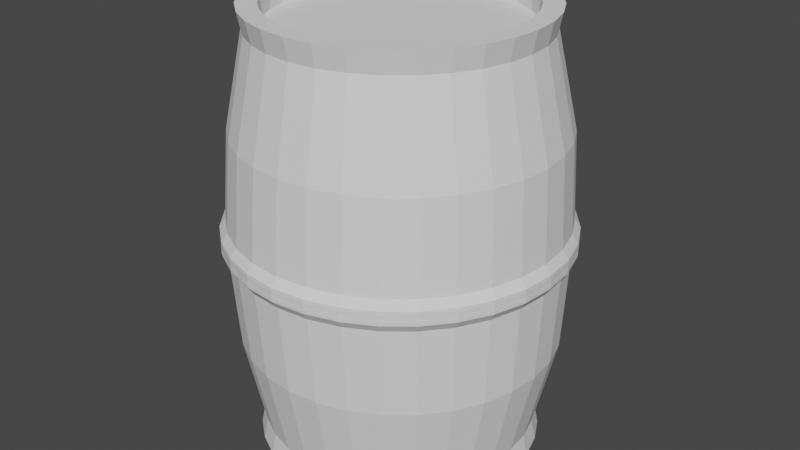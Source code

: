 # Source: barrel.blend  (saved by Blender 3.6.11; exported with 4.5.12 LTS)
import bpy
from mathutils import Matrix  # noqa: F401  (used for matrix-valued properties, if any)

bpy.ops.wm.read_factory_settings(use_empty=True)
scene = bpy.context.scene
scene.name = 'Scene'

# ---- collections
col_collection = bpy.data.collections.new('Collection'); scene.collection.children.link(col_collection)

# ---- world
world_world = bpy.data.worlds.new('World'); scene.world = world_world
world_world.use_nodes = True; world_world.node_tree.nodes.clear()
_N = world_world.node_tree.nodes; _L = world_world.node_tree.links
n0 = _N.new('ShaderNodeOutputWorld'); n0.name = 'World Output'; n0.location = (300, 300)
n1 = _N.new('ShaderNodeBackground'); n1.name = 'Background'; n1.location = (10, 300)
n1.inputs[0].default_value = (0.05088, 0.05088, 0.05088, 1.0)
_L.new(n1.outputs[0], n0.inputs[0])
n0.is_active_output = True
world_world.color = (0.05088, 0.05088, 0.05088)
world_world.use_sun_shadow = False
world_world.sun_shadow_jitter_overblur = 0.0

# ---- meshes
me_cylinder = bpy.data.meshes.new('Cylinder')
me_cylinder.from_pydata([(-0.001023, 0.9914, -1.437), (0.1941, 0.9722, -1.437), (0.3817, 0.9153, -1.437), (0.5545, 0.8229, -1.437), (0.7061, 0.6985, -1.437), (0.8304, 0.547, -1.437), (0.9229, 0.3741, -1.437), (0.9798, 0.1865, -1.437), (0.999, -0.008585, -1.437), (0.9798, -0.2037, -1.437), (0.9229, -0.3913, -1.437), (0.8304, -0.5642, -1.437), (0.7061, -0.7157, -1.437), (0.5545, -0.8401, -1.437), (0.3817, -0.9325, -1.437), (0.1941, -0.9894, -1.437), (-0.001023, -1.009, -1.437), (-0.1961, -0.9894, -1.437), (-0.3837, -0.9325, -1.437), (-0.5566, -0.8401, -1.437), (-0.7081, -0.7157, -1.437), (-0.8325, -0.5642, -1.437), (-0.9249, -0.3913, -1.437), (-0.9818, -0.2037, -1.437), (-1.001, -0.008585, -1.437), (-0.9818, 0.1865, -1.437), (-0.9249, 0.3741, -1.437), (-0.8325, 0.547, -1.437), (-0.7081, 0.6985, -1.437), (-0.5566, 0.8229, -1.437), (-0.3837, 0.9153, -1.437), (-0.1961, 0.9722, -1.437), (-0.001023, 1.225, 0.03398), (0.2397, 1.201, 0.03398), (0.4711, 1.131, 0.03398), (0.6844, 1.017, 0.03398), (0.8714, 0.8638, 0.03398), (1.025, 0.6769, 0.03398), (1.139, 0.4636, 0.03398), (1.209, 0.2321, 0.03398), (1.233, -0.008585, 0.03398), (1.209, -0.2493, 0.03398), (1.139, -0.4807, 0.03398), (1.025, -0.694, 0.03398), (0.8714, -0.881, 0.03398), (0.6844, -1.034, 0.03398), (0.4711, -1.148, 0.03398), (0.2397, -1.219, 0.03398), (-0.001023, -1.242, 0.03398), (-0.2417, -1.219, 0.03398), (-0.4732, -1.148, 0.03398), (-0.6865, -1.034, 0.03398), (-0.8734, -0.881, 0.03398), (-1.027, -0.694, 0.03398), (-1.141, -0.4807, 0.03398), (-1.211, -0.2493, 0.03398), (-1.235, -0.008585, 0.03398), (-1.211, 0.2321, 0.03398), (-1.141, 0.4636, 0.03398), (-1.027, 0.6769, 0.03398), (-0.8734, 0.8638, 0.03398), (-0.6865, 1.017, 0.03398), (-0.4732, 1.131, 0.03398), (-0.2417, 1.201, 0.03398), (0.2352, 1.111, -0.758), (0.45, 1.046, -0.758), (0.6479, 0.9405, -0.758), (0.8213, 0.7981, -0.758), (0.9637, 0.6247, -0.758), (1.069, 0.4268, -0.758), (1.135, 0.2121, -0.758), (1.157, -0.01125, -0.758), (1.135, -0.2346, -0.758), (1.069, -0.4493, -0.758), (0.9637, -0.6472, -0.758), (0.8213, -0.8206, -0.758), (0.6479, -0.963, -0.758), (0.45, -1.069, -0.758), (0.2352, -1.134, -0.758), (0.01194, -1.156, -0.758), (-0.2114, -1.134, -0.758), (-0.4261, -1.069, -0.758), (-0.624, -0.963, -0.758), (-0.7974, -0.8206, -0.758), (-0.9398, -0.6472, -0.758), (-1.046, -0.4493, -0.758), (-1.111, -0.2346, -0.758), (-1.133, -0.01125, -0.758), (-1.111, 0.2121, -0.758), (-1.046, 0.4268, -0.758), (-0.9398, 0.6247, -0.758), (-0.7974, 0.7981, -0.758), (-0.624, 0.9405, -0.758), (-0.4261, 1.046, -0.758), (-0.2114, 1.111, -0.758), (0.01194, 1.133, -0.758), (-0.1745, 0.8638, -1.592), (-0.3414, 0.8132, -1.592), (-0.4952, 0.731, -1.592), (-0.63, 0.6204, -1.592), (-0.7406, 0.4856, -1.592), (-0.8228, 0.3318, -1.592), (-0.8734, 0.1649, -1.592), (-0.8905, -0.008585, -1.592), (-0.8734, -0.1821, -1.592), (-0.8228, -0.349, -1.592), (-0.7406, -0.5027, -1.592), (-0.63, -0.6375, -1.592), (-0.4952, -0.7481, -1.592), (-0.3414, -0.8303, -1.592), (-0.1745, -0.8809, -1.592), (-0.001023, -0.898, -1.592), (0.1725, -0.8809, -1.592), (0.3394, -0.8303, -1.592), (0.4931, -0.7481, -1.592), (0.6279, -0.6375, -1.592), (0.7385, -0.5027, -1.592), (0.8207, -0.349, -1.592), (0.8713, -0.1821, -1.592), (0.8884, -0.008585, -1.592), (0.8713, 0.1649, -1.592), (0.8207, 0.3318, -1.592), (0.7385, 0.4856, -1.592), (0.6279, 0.6204, -1.592), (0.4931, 0.731, -1.592), (0.3394, 0.8132, -1.592), (0.1725, 0.8638, -1.592), (-0.001023, 0.8809, -1.592), (0.2392, 1.199, -0.05024), (0.4702, 1.129, -0.05024), (0.6831, 1.015, -0.05024), (0.8696, 0.8621, -0.05024), (1.023, 0.6755, -0.05024), (1.137, 0.4626, -0.05024), (1.207, 0.2316, -0.05024), (1.23, -0.008585, -0.05024), (1.207, -0.2488, -0.05024), (1.137, -0.4798, -0.05024), (1.023, -0.6927, -0.05024), (0.8696, -0.8793, -0.05024), (0.6831, -1.032, -0.05024), (0.4702, -1.146, -0.05024), (0.2392, -1.216, -0.05024), (-0.001023, -1.24, -0.05024), (-0.2412, -1.216, -0.05024), (-0.4722, -1.146, -0.05024), (-0.6851, -1.032, -0.05024), (-0.8717, -0.8793, -0.05024), (-1.025, -0.6927, -0.05024), (-1.139, -0.4798, -0.05024), (-1.209, -0.2488, -0.05024), (-1.232, -0.008585, -0.05024), (-1.209, 0.2316, -0.05024), (-1.139, 0.4626, -0.05024), (-1.025, 0.6755, -0.05024), (-0.8717, 0.8621, -0.05024), (-0.6851, 1.015, -0.05024), (-0.4722, 1.129, -0.05024), (-0.2412, 1.199, -0.05024), (-0.001023, 1.223, -0.05024), (-0.2328, 1.157, -0.1129), (-0.4557, 1.089, -0.1129), (-0.6612, 0.9794, -0.1129), (-0.8412, 0.8316, -0.1129), (-0.989, 0.6516, -0.1129), (-1.099, 0.4461, -0.1129), (-1.166, 0.2232, -0.1129), (-1.189, -0.008585, -0.1129), (-1.166, -0.2404, -0.1129), (-1.099, -0.4633, -0.1129), (-0.989, -0.6687, -0.1129), (-0.8412, -0.8488, -0.1129), (-0.6612, -0.9966, -0.1129), (-0.4557, -1.106, -0.1129), (-0.2328, -1.174, -0.1129), (-0.001023, -1.197, -0.1129), (0.2308, -1.174, -0.1129), (0.4537, -1.106, -0.1129), (0.6591, -0.9966, -0.1129), (0.8392, -0.8488, -0.1129), (0.987, -0.6687, -0.1129), (1.097, -0.4633, -0.1129), (1.164, -0.2404, -0.1129), (1.187, -0.008585, -0.1129), (1.164, 0.2232, -0.1129), (1.097, 0.4461, -0.1129), (0.987, 0.6516, -0.1129), (0.8392, 0.8316, -0.1129), (0.6591, 0.9794, -0.1129), (0.4537, 1.089, -0.1129), (0.2308, 1.157, -0.1129), (-0.001023, 1.18, -0.1129), (-0.5739, 0.8488, -1.592), (-0.3956, 0.9441, -1.592), (-0.2022, 1.003, -1.592), (-0.001023, 1.023, -1.592), (-1.012, 0.1926, -1.592), (-0.9537, 0.386, -1.592), (-0.8584, 0.5643, -1.592), (-0.7302, 0.7206, -1.592), (-0.8584, -0.5815, -1.592), (-0.9537, -0.4032, -1.592), (-1.012, -0.2098, -1.592), (-1.032, -0.008585, -1.592), (-0.2022, -1.02, -1.592), (-0.3956, -0.9613, -1.592), (-0.5739, -0.866, -1.592), (-0.7302, -0.7377, -1.592), (0.5719, -0.866, -1.592), (0.3936, -0.9613, -1.592), (0.2002, -1.02, -1.592), (-0.001023, -1.04, -1.592), (1.01, -0.2098, -1.592), (0.9517, -0.4032, -1.592), (0.8564, -0.5815, -1.592), (0.7281, -0.7377, -1.592), (0.8564, 0.5643, -1.592), (0.9517, 0.386, -1.592), (1.01, 0.1926, -1.592), (1.03, -0.008585, -1.592), (0.2002, 1.003, -1.592), (0.3936, 0.9441, -1.592), (0.5719, 0.8488, -1.592), (0.7281, 0.7206, -1.592), (-0.4905, 0.7281, -1.446), (-0.3367, 0.8103, -1.446), (-0.1699, 0.8609, -1.446), (0.003665, 0.878, -1.446), (-0.8687, 0.1621, -1.446), (-0.8181, 0.3289, -1.446), (-0.7359, 0.4827, -1.446), (-0.6253, 0.6175, -1.446), (-0.7359, -0.5056, -1.446), (-0.8181, -0.3518, -1.446), (-0.8687, -0.185, -1.446), (-0.8858, -0.01147, -1.446), (-0.1699, -0.8838, -1.446), (-0.3367, -0.8332, -1.446), (-0.4905, -0.751, -1.446), (-0.6253, -0.6404, -1.446), (0.4978, -0.751, -1.446), (0.344, -0.8332, -1.446), (0.1772, -0.8838, -1.446), (0.003665, -0.9009, -1.446), (0.876, -0.185, -1.446), (0.8254, -0.3518, -1.446), (0.7432, -0.5056, -1.446), (0.6326, -0.6404, -1.446), (0.7432, 0.4827, -1.446), (0.8254, 0.3289, -1.446), (0.876, 0.1621, -1.446), (0.8931, -0.01147, -1.446), (0.1772, 0.8609, -1.446), (0.344, 0.8103, -1.446), (0.4978, 0.7281, -1.446), (0.6326, 0.6175, -1.446)], [], [(12, 13, 208, 215), (158, 63, 32, 159), (157, 62, 63, 158), (156, 61, 62, 157), (155, 60, 61, 156), (154, 59, 60, 155), (153, 58, 59, 154), (152, 57, 58, 153), (151, 56, 57, 152), (150, 55, 56, 151), (149, 54, 55, 150), (148, 53, 54, 149), (147, 52, 53, 148), (146, 51, 52, 147), (145, 50, 51, 146), (144, 49, 50, 145), (143, 48, 49, 144), (142, 47, 48, 143), (141, 46, 47, 142), (140, 45, 46, 141), (139, 44, 45, 140), (138, 43, 44, 139), (137, 42, 43, 138), (136, 41, 42, 137), (135, 40, 41, 136), (134, 39, 40, 135), (133, 38, 39, 134), (132, 37, 38, 133), (131, 36, 37, 132), (130, 35, 36, 131), (129, 34, 35, 130), (128, 33, 34, 129), (159, 32, 33, 128), (0, 95, 64, 1), (1, 64, 65, 2), (2, 65, 66, 3), (3, 66, 67, 4), (4, 67, 68, 5), (5, 68, 69, 6), (6, 69, 70, 7), (7, 70, 71, 8), (8, 71, 72, 9), (9, 72, 73, 10), (10, 73, 74, 11), (11, 74, 75, 12), (12, 75, 76, 13), (13, 76, 77, 14), (14, 77, 78, 15), (15, 78, 79, 16), (16, 79, 80, 17), (17, 80, 81, 18), (18, 81, 82, 19), (19, 82, 83, 20), (20, 83, 84, 21), (21, 84, 85, 22), (22, 85, 86, 23), (23, 86, 87, 24), (24, 87, 88, 25), (25, 88, 89, 26), (26, 89, 90, 27), (27, 90, 91, 28), (28, 91, 92, 29), (29, 92, 93, 30), (30, 93, 94, 31), (31, 94, 95, 0), (99, 98, 224, 231), (160, 158, 159, 191), (161, 157, 158, 160), (162, 156, 157, 161), (163, 155, 156, 162), (164, 154, 155, 163), (165, 153, 154, 164), (166, 152, 153, 165), (167, 151, 152, 166), (168, 150, 151, 167), (169, 149, 150, 168), (170, 148, 149, 169), (171, 147, 148, 170), (172, 146, 147, 171), (173, 145, 146, 172), (174, 144, 145, 173), (175, 143, 144, 174), (176, 142, 143, 175), (177, 141, 142, 176), (178, 140, 141, 177), (179, 139, 140, 178), (180, 138, 139, 179), (181, 137, 138, 180), (182, 136, 137, 181), (183, 135, 136, 182), (184, 134, 135, 183), (185, 133, 134, 184), (186, 132, 133, 185), (187, 131, 132, 186), (188, 130, 131, 187), (189, 129, 130, 188), (190, 128, 129, 189), (191, 159, 128, 190), (94, 160, 191, 95), (93, 161, 160, 94), (92, 162, 161, 93), (91, 163, 162, 92), (90, 164, 163, 91), (89, 165, 164, 90), (88, 166, 165, 89), (87, 167, 166, 88), (86, 168, 167, 87), (85, 169, 168, 86), (84, 170, 169, 85), (83, 171, 170, 84), (82, 172, 171, 83), (81, 173, 172, 82), (80, 174, 173, 81), (79, 175, 174, 80), (78, 176, 175, 79), (77, 177, 176, 78), (76, 178, 177, 77), (75, 179, 178, 76), (74, 180, 179, 75), (73, 181, 180, 74), (72, 182, 181, 73), (71, 183, 182, 72), (70, 184, 183, 71), (69, 185, 184, 70), (68, 186, 185, 69), (67, 187, 186, 68), (66, 188, 187, 67), (65, 189, 188, 66), (64, 190, 189, 65), (95, 191, 190, 64), (21, 22, 201, 200), (30, 31, 194, 193), (8, 9, 212, 219), (17, 18, 205, 204), (26, 27, 198, 197), (4, 5, 216, 223), (13, 14, 209, 208), (22, 23, 202, 201), (0, 1, 220, 195), (31, 0, 195, 194), (9, 10, 213, 212), (18, 19, 206, 205), (27, 28, 199, 198), (5, 6, 217, 216), (14, 15, 210, 209), (23, 24, 203, 202), (1, 2, 221, 220), (10, 11, 214, 213), (19, 20, 207, 206), (28, 29, 192, 199), (6, 7, 218, 217), (15, 16, 211, 210), (24, 25, 196, 203), (2, 3, 222, 221), (11, 12, 215, 214), (20, 21, 200, 207), (29, 30, 193, 192), (7, 8, 219, 218), (16, 17, 204, 211), (25, 26, 197, 196), (3, 4, 223, 222), (97, 98, 192, 193), (127, 96, 194, 195), (101, 102, 196, 197), (99, 100, 198, 199), (98, 99, 199, 192), (105, 106, 200, 201), (103, 104, 202, 203), (102, 103, 203, 196), (109, 110, 204, 205), (107, 108, 206, 207), (106, 107, 207, 200), (113, 114, 208, 209), (111, 112, 210, 211), (110, 111, 211, 204), (117, 118, 212, 213), (115, 116, 214, 215), (114, 115, 215, 208), (121, 122, 216, 217), (119, 120, 218, 219), (118, 119, 219, 212), (125, 126, 220, 221), (123, 124, 222, 223), (122, 123, 223, 216), (126, 127, 195, 220), (96, 97, 193, 194), (100, 101, 197, 198), (104, 105, 201, 202), (108, 109, 205, 206), (112, 113, 209, 210), (116, 117, 213, 214), (120, 121, 217, 218), (124, 125, 221, 222), (227, 252, 253, 254, 255, 248, 249, 250, 251, 244, 245, 246, 247, 240, 241, 242, 243, 236, 237, 238, 239, 232, 233, 234, 235, 228, 229, 230, 231, 224, 225, 226), (125, 124, 254, 253), (120, 119, 251, 250), (106, 105, 233, 232), (119, 118, 244, 251), (104, 103, 235, 234), (126, 125, 253, 252), (103, 102, 228, 235), (124, 123, 255, 254), (110, 109, 237, 236), (123, 122, 248, 255), (108, 107, 239, 238), (127, 126, 252, 227), (107, 106, 232, 239), (97, 96, 226, 225), (114, 113, 241, 240), (101, 100, 230, 229), (112, 111, 243, 242), (105, 104, 234, 233), (111, 110, 236, 243), (98, 97, 225, 224), (109, 108, 238, 237), (118, 117, 245, 244), (96, 127, 227, 226), (113, 112, 242, 241), (116, 115, 247, 246), (102, 101, 229, 228), (117, 116, 246, 245), (115, 114, 240, 247), (100, 99, 231, 230), (121, 120, 250, 249), (122, 121, 249, 248)])
_uv = me_cylinder.uv_layers.new(name='UVMap')
_uv.uv.foreach_set('vector', [0.625, 0.5, 0.5938, 0.5, 0.5938, 0.5, 0.625, 0.5, 0.03125, 0.7233, 0.03125, 0.7403, 0.0, 0.7403, 0.0, 0.7233, 0.0625, 0.7233, 0.0625, 0.7403, 0.03125, 0.7403, 0.03125, 0.7233, 0.09375, 0.7233, 0.09375, 0.7403, 0.0625, 0.7403, 0.0625, 0.7233, 0.125, 0.7233, 0.125, 0.7403, 0.09375, 0.7403, 0.09375, 0.7233, 0.1562, 0.7233, 0.1562, 0.7403, 0.125, 0.7403, 0.125, 0.7233, 0.1875, 0.7233, 0.1875, 0.7403, 0.1562, 0.7403, 0.1562, 0.7233, 0.2188, 0.7233, 0.2188, 0.7403, 0.1875, 0.7403, 0.1875, 0.7233, 0.25, 0.7233, 0.25, 0.7403, 0.2188, 0.7403, 0.2188, 0.7233, 0.2812, 0.7233, 0.2812, 0.7403, 0.25, 0.7403, 0.25, 0.7233, 0.3125, 0.7233, 0.3125, 0.7403, 0.2812, 0.7403, 0.2812, 0.7233, 0.3438, 0.7233, 0.3438, 0.7403, 0.3125, 0.7403, 0.3125, 0.7233, 0.375, 0.7233, 0.375, 0.7403, 0.3438, 0.7403, 0.3438, 0.7233, 0.4062, 0.7233, 0.4062, 0.7403, 0.375, 0.7403, 0.375, 0.7233, 0.4375, 0.7233, 0.4375, 0.7403, 0.4062, 0.7403, 0.4062, 0.7233, 0.4688, 0.7233, 0.4688, 0.7403, 0.4375, 0.7403, 0.4375, 0.7233, 0.5, 0.7233, 0.5, 0.7403, 0.4688, 0.7403, 0.4688, 0.7233, 0.5312, 0.7233, 0.5312, 0.7403, 0.5, 0.7403, 0.5, 0.7233, 0.5625, 0.7233, 0.5625, 0.7403, 0.5312, 0.7403, 0.5312, 0.7233, 0.5938, 0.7233, 0.5938, 0.7403, 0.5625, 0.7403, 0.5625, 0.7233, 0.625, 0.7233, 0.625, 0.7403, 0.5938, 0.7403, 0.5938, 0.7233, 0.6562, 0.7233, 0.6562, 0.7403, 0.625, 0.7403, 0.625, 0.7233, 0.6875, 0.7233, 0.6875, 0.7403, 0.6562, 0.7403, 0.6562, 0.7233, 0.7188, 0.7233, 0.7188, 0.7403, 0.6875, 0.7403, 0.6875, 0.7233, 0.75, 0.7233, 0.75, 0.7403, 0.7188, 0.7403, 0.7188, 0.7233, 0.7812, 0.7233, 0.7812, 0.7403, 0.75, 0.7403, 0.75, 0.7233, 0.8125, 0.7233, 0.8125, 0.7403, 0.7812, 0.7403, 0.7812, 0.7233, 0.8438, 0.7233, 0.8438, 0.7403, 0.8125, 0.7403, 0.8125, 0.7233, 0.875, 0.7233, 0.875, 0.7403, 0.8438, 0.7403, 0.8438, 0.7233, 0.9062, 0.7233, 0.9062, 0.7403, 0.875, 0.7403, 0.875, 0.7233, 0.9375, 0.7233, 0.9375, 0.7403, 0.9062, 0.7403, 0.9062, 0.7233, 0.9688, 0.7233, 0.9688, 0.7403, 0.9375, 0.7403, 0.9375, 0.7233, 1.0, 0.7233, 1.0, 0.7403, 0.9688, 0.7403, 0.9688, 0.7233, 1.0, 0.5, 1.0, 0.6202, 0.9688, 0.6202, 0.9688, 0.5, 0.9688, 0.5, 0.9688, 0.6202, 0.9375, 0.6202, 0.9375, 0.5, 0.9375, 0.5, 0.9375, 0.6202, 0.9062, 0.6202, 0.9062, 0.5, 0.9062, 0.5, 0.9062, 0.6202, 0.875, 0.6202, 0.875, 0.5, 0.875, 0.5, 0.875, 0.6202, 0.8437, 0.6202, 0.8438, 0.5, 0.8438, 0.5, 0.8437, 0.6202, 0.8125, 0.6202, 0.8125, 0.5, 0.8125, 0.5, 0.8125, 0.6202, 0.7812, 0.6202, 0.7812, 0.5, 0.7812, 0.5, 0.7812, 0.6202, 0.75, 0.6202, 0.75, 0.5, 0.75, 0.5, 0.75, 0.6202, 0.7188, 0.6202, 0.7188, 0.5, 0.7188, 0.5, 0.7188, 0.6202, 0.6875, 0.6202, 0.6875, 0.5, 0.6875, 0.5, 0.6875, 0.6202, 0.6562, 0.6202, 0.6562, 0.5, 0.6562, 0.5, 0.6562, 0.6202, 0.625, 0.6202, 0.625, 0.5, 0.625, 0.5, 0.625, 0.6202, 0.5937, 0.6202, 0.5938, 0.5, 0.5938, 0.5, 0.5937, 0.6202, 0.5625, 0.6202, 0.5625, 0.5, 0.5625, 0.5, 0.5625, 0.6202, 0.5312, 0.6202, 0.5312, 0.5, 0.5312, 0.5, 0.5312, 0.6202, 0.5, 0.6202, 0.5, 0.5, 0.5, 0.5, 0.5, 0.6202, 0.4688, 0.6202, 0.4688, 0.5, 0.4688, 0.5, 0.4688, 0.6202, 0.4375, 0.6202, 0.4375, 0.5, 0.4375, 0.5, 0.4375, 0.6202, 0.4062, 0.6202, 0.4062, 0.5, 0.4062, 0.5, 0.4062, 0.6202, 0.375, 0.6202, 0.375, 0.5, 0.375, 0.5, 0.375, 0.6202, 0.3437, 0.6202, 0.3438, 0.5, 0.3438, 0.5, 0.3437, 0.6202, 0.3125, 0.6202, 0.3125, 0.5, 0.3125, 0.5, 0.3125, 0.6202, 0.2812, 0.6202, 0.2812, 0.5, 0.2812, 0.5, 0.2812, 0.6202, 0.25, 0.6202, 0.25, 0.5, 0.25, 0.5, 0.25, 0.6202, 0.2188, 0.6202, 0.2188, 0.5, 0.2188, 0.5, 0.2188, 0.6202, 0.1875, 0.6202, 0.1875, 0.5, 0.1875, 0.5, 0.1875, 0.6202, 0.1562, 0.6202, 0.1562, 0.5, 0.1562, 0.5, 0.1562, 0.6202, 0.125, 0.6202, 0.125, 0.5, 0.125, 0.5, 0.125, 0.6202, 0.09375, 0.6202, 0.09375, 0.5, 0.09375, 0.5, 0.09375, 0.6202, 0.0625, 0.6202, 0.0625, 0.5, 0.0625, 0.5, 0.0625, 0.6202, 0.03125, 0.6202, 0.03125, 0.5, 0.03125, 0.5, 0.03125, 0.6202, 0.0, 0.6202, 0.0, 0.5, 0.6036, 0.3964, 0.635, 0.4221, 0.635, 0.4221, 0.6036, 0.3964, 0.03125, 0.7107, 0.03125, 0.7233, 0.0, 0.7233, 0.0, 0.7107, 0.0625, 0.7107, 0.0625, 0.7233, 0.03125, 0.7233, 0.03125, 0.7107, 0.09375, 0.7107, 0.09375, 0.7233, 0.0625, 0.7233, 0.0625, 0.7107, 0.125, 0.7107, 0.125, 0.7233, 0.09375, 0.7233, 0.09375, 0.7107, 0.1563, 0.7107, 0.1562, 0.7233, 0.125, 0.7233, 0.125, 0.7107, 0.1875, 0.7107, 0.1875, 0.7233, 0.1562, 0.7233, 0.1563, 0.7107, 0.2187, 0.7107, 0.2188, 0.7233, 0.1875, 0.7233, 0.1875, 0.7107, 0.25, 0.7107, 0.25, 0.7233, 0.2188, 0.7233, 0.2187, 0.7107, 0.2812, 0.7107, 0.2812, 0.7233, 0.25, 0.7233, 0.25, 0.7107, 0.3125, 0.7107, 0.3125, 0.7233, 0.2812, 0.7233, 0.2812, 0.7107, 0.3438, 0.7107, 0.3438, 0.7233, 0.3125, 0.7233, 0.3125, 0.7107, 0.375, 0.7107, 0.375, 0.7233, 0.3438, 0.7233, 0.3438, 0.7107, 0.4062, 0.7107, 0.4062, 0.7233, 0.375, 0.7233, 0.375, 0.7107, 0.4375, 0.7107, 0.4375, 0.7233, 0.4062, 0.7233, 0.4062, 0.7107, 0.4687, 0.7107, 0.4688, 0.7233, 0.4375, 0.7233, 0.4375, 0.7107, 0.5, 0.7107, 0.5, 0.7233, 0.4688, 0.7233, 0.4687, 0.7107, 0.5312, 0.7107, 0.5312, 0.7233, 0.5, 0.7233, 0.5, 0.7107, 0.5625, 0.7107, 0.5625, 0.7233, 0.5312, 0.7233, 0.5312, 0.7107, 0.5938, 0.7107, 0.5938, 0.7233, 0.5625, 0.7233, 0.5625, 0.7107, 0.625, 0.7107, 0.625, 0.7233, 0.5938, 0.7233, 0.5938, 0.7107, 0.6562, 0.7107, 0.6562, 0.7233, 0.625, 0.7233, 0.625, 0.7107, 0.6875, 0.7107, 0.6875, 0.7233, 0.6562, 0.7233, 0.6562, 0.7107, 0.7187, 0.7107, 0.7188, 0.7233, 0.6875, 0.7233, 0.6875, 0.7107, 0.75, 0.7107, 0.75, 0.7233, 0.7188, 0.7233, 0.7187, 0.7107, 0.7812, 0.7107, 0.7812, 0.7233, 0.75, 0.7233, 0.75, 0.7107, 0.8125, 0.7107, 0.8125, 0.7233, 0.7812, 0.7233, 0.7812, 0.7107, 0.8438, 0.7107, 0.8438, 0.7233, 0.8125, 0.7233, 0.8125, 0.7107, 0.875, 0.7107, 0.875, 0.7233, 0.8438, 0.7233, 0.8438, 0.7107, 0.9062, 0.7107, 0.9062, 0.7233, 0.875, 0.7233, 0.875, 0.7107, 0.9375, 0.7107, 0.9375, 0.7233, 0.9062, 0.7233, 0.9062, 0.7107, 0.9688, 0.7107, 0.9688, 0.7233, 0.9375, 0.7233, 0.9375, 0.7107, 1.0, 0.7107, 1.0, 0.7233, 0.9688, 0.7233, 0.9688, 0.7107, 0.03125, 0.6202, 0.03125, 0.7107, 0.0, 0.7107, 0.0, 0.6202, 0.0625, 0.6202, 0.0625, 0.7107, 0.03125, 0.7107, 0.03125, 0.6202, 0.09375, 0.6202, 0.09375, 0.7107, 0.0625, 0.7107, 0.0625, 0.6202, 0.125, 0.6202, 0.125, 0.7107, 0.09375, 0.7107, 0.09375, 0.6202, 0.1562, 0.6202, 0.1563, 0.7107, 0.125, 0.7107, 0.125, 0.6202, 0.1875, 0.6202, 0.1875, 0.7107, 0.1563, 0.7107, 0.1562, 0.6202, 0.2188, 0.6202, 0.2187, 0.7107, 0.1875, 0.7107, 0.1875, 0.6202, 0.25, 0.6202, 0.25, 0.7107, 0.2187, 0.7107, 0.2188, 0.6202, 0.2812, 0.6202, 0.2812, 0.7107, 0.25, 0.7107, 0.25, 0.6202, 0.3125, 0.6202, 0.3125, 0.7107, 0.2812, 0.7107, 0.2812, 0.6202, 0.3437, 0.6202, 0.3438, 0.7107, 0.3125, 0.7107, 0.3125, 0.6202, 0.375, 0.6202, 0.375, 0.7107, 0.3438, 0.7107, 0.3437, 0.6202, 0.4062, 0.6202, 0.4062, 0.7107, 0.375, 0.7107, 0.375, 0.6202, 0.4375, 0.6202, 0.4375, 0.7107, 0.4062, 0.7107, 0.4062, 0.6202, 0.4688, 0.6202, 0.4687, 0.7107, 0.4375, 0.7107, 0.4375, 0.6202, 0.5, 0.6202, 0.5, 0.7107, 0.4687, 0.7107, 0.4688, 0.6202, 0.5312, 0.6202, 0.5312, 0.7107, 0.5, 0.7107, 0.5, 0.6202, 0.5625, 0.6202, 0.5625, 0.7107, 0.5312, 0.7107, 0.5312, 0.6202, 0.5937, 0.6202, 0.5938, 0.7107, 0.5625, 0.7107, 0.5625, 0.6202, 0.625, 0.6202, 0.625, 0.7107, 0.5938, 0.7107, 0.5937, 0.6202, 0.6562, 0.6202, 0.6562, 0.7107, 0.625, 0.7107, 0.625, 0.6202, 0.6875, 0.6202, 0.6875, 0.7107, 0.6562, 0.7107, 0.6562, 0.6202, 0.7188, 0.6202, 0.7187, 0.7107, 0.6875, 0.7107, 0.6875, 0.6202, 0.75, 0.6202, 0.75, 0.7107, 0.7187, 0.7107, 0.7188, 0.6202, 0.7812, 0.6202, 0.7812, 0.7107, 0.75, 0.7107, 0.75, 0.6202, 0.8125, 0.6202, 0.8125, 0.7107, 0.7812, 0.7107, 0.7812, 0.6202, 0.8437, 0.6202, 0.8438, 0.7107, 0.8125, 0.7107, 0.8125, 0.6202, 0.875, 0.6202, 0.875, 0.7107, 0.8438, 0.7107, 0.8437, 0.6202, 0.9062, 0.6202, 0.9062, 0.7107, 0.875, 0.7107, 0.875, 0.6202, 0.9375, 0.6202, 0.9375, 0.7107, 0.9062, 0.7107, 0.9062, 0.6202, 0.9688, 0.6202, 0.9688, 0.7107, 0.9375, 0.7107, 0.9375, 0.6202, 1.0, 0.6202, 1.0, 0.7107, 0.9688, 0.7107, 0.9688, 0.6202, 0.3438, 0.5, 0.3125, 0.5, 0.3125, 0.5, 0.3438, 0.5, 0.0625, 0.5, 0.03125, 0.5, 0.03125, 0.5, 0.0625, 0.5, 0.75, 0.5, 0.7188, 0.5, 0.7188, 0.5, 0.75, 0.5, 0.4688, 0.5, 0.4375, 0.5, 0.4375, 0.5, 0.4688, 0.5, 0.1875, 0.5, 0.1562, 0.5, 0.1562, 0.5, 0.1875, 0.5, 0.875, 0.5, 0.8438, 0.5, 0.8438, 0.5, 0.875, 0.5, 0.5938, 0.5, 0.5625, 0.5, 0.5625, 0.5, 0.5938, 0.5, 0.3125, 0.5, 0.2812, 0.5, 0.2812, 0.5, 0.3125, 0.5, 1.0, 0.5, 0.9688, 0.5, 0.9688, 0.5, 1.0, 0.5, 0.03125, 0.5, 0.0, 0.5, 0.0, 0.5, 0.03125, 0.5, 0.7188, 0.5, 0.6875, 0.5, 0.6875, 0.5, 0.7188, 0.5, 0.4375, 0.5, 0.4062, 0.5, 0.4062, 0.5, 0.4375, 0.5, 0.1562, 0.5, 0.125, 0.5, 0.125, 0.5, 0.1562, 0.5, 0.8438, 0.5, 0.8125, 0.5, 0.8125, 0.5, 0.8438, 0.5, 0.5625, 0.5, 0.5312, 0.5, 0.5312, 0.5, 0.5625, 0.5, 0.2812, 0.5, 0.25, 0.5, 0.25, 0.5, 0.2812, 0.5, 0.9688, 0.5, 0.9375, 0.5, 0.9375, 0.5, 0.9688, 0.5, 0.6875, 0.5, 0.6562, 0.5, 0.6562, 0.5, 0.6875, 0.5, 0.4062, 0.5, 0.375, 0.5, 0.375, 0.5, 0.4062, 0.5, 0.125, 0.5, 0.09375, 0.5, 0.09375, 0.5, 0.125, 0.5, 0.8125, 0.5, 0.7812, 0.5, 0.7812, 0.5, 0.8125, 0.5, 0.5312, 0.5, 0.5, 0.5, 0.5, 0.5, 0.5312, 0.5, 0.25, 0.5, 0.2188, 0.5, 0.2188, 0.5, 0.25, 0.5, 0.9375, 0.5, 0.9062, 0.5, 0.9062, 0.5, 0.9375, 0.5, 0.6562, 0.5, 0.625, 0.5, 0.625, 0.5, 0.6562, 0.5, 0.375, 0.5, 0.3438, 0.5, 0.3438, 0.5, 0.375, 0.5, 0.09375, 0.5, 0.0625, 0.5, 0.0625, 0.5, 0.09375, 0.5, 0.7812, 0.5, 0.75, 0.5, 0.75, 0.5, 0.7812, 0.5, 0.5, 0.5, 0.4688, 0.5, 0.4688, 0.5, 0.5, 0.5, 0.2188, 0.5, 0.1875, 0.5, 0.1875, 0.5, 0.2188, 0.5, 0.9062, 0.5, 0.875, 0.5, 0.875, 0.5, 0.9062, 0.5, 0.6708, 0.4413, 0.635, 0.4221, 0.6167, 0.4496, 0.6582, 0.4717, 0.75, 0.457, 0.7096, 0.453, 0.7032, 0.4854, 0.75, 0.49, 0.5587, 0.3292, 0.547, 0.2904, 0.5146, 0.2968, 0.5283, 0.3418, 0.6036, 0.3964, 0.5779, 0.365, 0.5504, 0.3833, 0.5803, 0.4197, 0.635, 0.4221, 0.6036, 0.3964, 0.5803, 0.4197, 0.6167, 0.4496, 0.5587, 0.1708, 0.5779, 0.135, 0.5504, 0.1167, 0.5283, 0.1582, 0.543, 0.25, 0.547, 0.2096, 0.5146, 0.2032, 0.51, 0.25, 0.547, 0.2904, 0.543, 0.25, 0.51, 0.25, 0.5146, 0.2968, 0.6708, 0.05875, 0.7096, 0.04697, 0.7032, 0.01461, 0.6582, 0.02827, 0.6036, 0.1036, 0.635, 0.07788, 0.6167, 0.05045, 0.5803, 0.08029, 0.5779, 0.135, 0.6036, 0.1036, 0.5803, 0.08029, 0.5504, 0.1167, 0.8292, 0.05875, 0.865, 0.07788, 0.8833, 0.05045, 0.8418, 0.02827, 0.75, 0.04299, 0.7904, 0.04697, 0.7968, 0.01461, 0.75, 0.01, 0.7096, 0.04697, 0.75, 0.04299, 0.75, 0.01, 0.7032, 0.01461, 0.9413, 0.1708, 0.953, 0.2096, 0.9854, 0.2032, 0.9717, 0.1582, 0.8964, 0.1036, 0.9221, 0.135, 0.9496, 0.1167, 0.9197, 0.08029, 0.865, 0.07788, 0.8964, 0.1036, 0.9197, 0.08029, 0.8833, 0.05045, 0.9413, 0.3292, 0.9221, 0.365, 0.9496, 0.3833, 0.9717, 0.3418, 0.957, 0.25, 0.953, 0.2904, 0.9854, 0.2968, 0.99, 0.25, 0.953, 0.2096, 0.957, 0.25, 0.99, 0.25, 0.9854, 0.2032, 0.8292, 0.4413, 0.7904, 0.453, 0.7968, 0.4854, 0.8418, 0.4717, 0.8964, 0.3964, 0.865, 0.4221, 0.8833, 0.4496, 0.9197, 0.4197, 0.9221, 0.365, 0.8964, 0.3964, 0.9197, 0.4197, 0.9496, 0.3833, 0.7904, 0.453, 0.75, 0.457, 0.75, 0.49, 0.7968, 0.4854, 0.7096, 0.453, 0.6708, 0.4413, 0.6582, 0.4717, 0.7032, 0.4854, 0.5779, 0.365, 0.5587, 0.3292, 0.5283, 0.3418, 0.5504, 0.3833, 0.547, 0.2096, 0.5587, 0.1708, 0.5283, 0.1582, 0.5146, 0.2032, 0.635, 0.07788, 0.6708, 0.05875, 0.6582, 0.02827, 0.6167, 0.05045, 0.7904, 0.04697, 0.8292, 0.05875, 0.8418, 0.02827, 0.7968, 0.01461, 0.9221, 0.135, 0.9413, 0.1708, 0.9717, 0.1582, 0.9496, 0.1167, 0.953, 0.2904, 0.9413, 0.3292, 0.9717, 0.3418, 0.9854, 0.2968, 0.865, 0.4221, 0.8292, 0.4413, 0.8418, 0.4717, 0.8833, 0.4496, 0.75, 0.457, 0.7904, 0.453, 0.8292, 0.4413, 0.865, 0.4221, 0.8964, 0.3964, 0.9221, 0.365, 0.9413, 0.3292, 0.953, 0.2904, 0.957, 0.25, 0.953, 0.2096, 0.9413, 0.1708, 0.9221, 0.135, 0.8964, 0.1036, 0.865, 0.07788, 0.8292, 0.05875, 0.7904, 0.04697, 0.75, 0.04299, 0.7096, 0.04697, 0.6708, 0.05875, 0.635, 0.07788, 0.6036, 0.1036, 0.5779, 0.135, 0.5587, 0.1708, 0.547, 0.2096, 0.543, 0.25, 0.547, 0.2904, 0.5587, 0.3292, 0.5779, 0.365, 0.6036, 0.3964, 0.635, 0.4221, 0.6708, 0.4413, 0.7096, 0.453, 0.8292, 0.4413, 0.865, 0.4221, 0.865, 0.4221, 0.8292, 0.4413, 0.953, 0.2904, 0.957, 0.25, 0.957, 0.25, 0.953, 0.2904, 0.5779, 0.135, 0.5587, 0.1708, 0.5587, 0.1708, 0.5779, 0.135, 0.957, 0.25, 0.953, 0.2096, 0.953, 0.2096, 0.957, 0.25, 0.547, 0.2096, 0.543, 0.25, 0.543, 0.25, 0.547, 0.2096, 0.7904, 0.453, 0.8292, 0.4413, 0.8292, 0.4413, 0.7904, 0.453, 0.543, 0.25, 0.547, 0.2904, 0.547, 0.2904, 0.543, 0.25, 0.865, 0.4221, 0.8964, 0.3964, 0.8964, 0.3964, 0.865, 0.4221, 0.7096, 0.04697, 0.6708, 0.05875, 0.6708, 0.05875, 0.7096, 0.04697, 0.8964, 0.3964, 0.9221, 0.365, 0.9221, 0.365, 0.8964, 0.3964, 0.635, 0.07788, 0.6036, 0.1036, 0.6036, 0.1036, 0.635, 0.07788, 0.75, 0.457, 0.7904, 0.453, 0.7904, 0.453, 0.75, 0.457, 0.6036, 0.1036, 0.5779, 0.135, 0.5779, 0.135, 0.6036, 0.1036, 0.6708, 0.4413, 0.7096, 0.453, 0.7096, 0.453, 0.6708, 0.4413, 0.865, 0.07788, 0.8292, 0.05875, 0.8292, 0.05875, 0.865, 0.07788, 0.5587, 0.3292, 0.5779, 0.365, 0.5779, 0.365, 0.5587, 0.3292, 0.7904, 0.04697, 0.75, 0.04299, 0.75, 0.04299, 0.7904, 0.04697, 0.5587, 0.1708, 0.547, 0.2096, 0.547, 0.2096, 0.5587, 0.1708, 0.75, 0.04299, 0.7096, 0.04697, 0.7096, 0.04697, 0.75, 0.04299, 0.635, 0.4221, 0.6708, 0.4413, 0.6708, 0.4413, 0.635, 0.4221, 0.6708, 0.05875, 0.635, 0.07788, 0.635, 0.07788, 0.6708, 0.05875, 0.953, 0.2096, 0.9413, 0.1708, 0.9413, 0.1708, 0.953, 0.2096, 0.7096, 0.453, 0.75, 0.457, 0.75, 0.457, 0.7096, 0.453, 0.8292, 0.05875, 0.7904, 0.04697, 0.7904, 0.04697, 0.8292, 0.05875, 0.9221, 0.135, 0.8964, 0.1036, 0.8964, 0.1036, 0.9221, 0.135, 0.547, 0.2904, 0.5587, 0.3292, 0.5587, 0.3292, 0.547, 0.2904, 0.9413, 0.1708, 0.9221, 0.135, 0.9221, 0.135, 0.9413, 0.1708, 0.8964, 0.1036, 0.865, 0.07788, 0.865, 0.07788, 0.8964, 0.1036, 0.5779, 0.365, 0.6036, 0.3964, 0.6036, 0.3964, 0.5779, 0.365, 0.9413, 0.3292, 0.953, 0.2904, 0.953, 0.2904, 0.9413, 0.3292, 0.9221, 0.365, 0.9413, 0.3292, 0.9413, 0.3292, 0.9221, 0.365])
me_cylinder.update()

# ---- objects
ob_cylinder = bpy.data.objects.new('Cylinder', me_cylinder)

# ---- transforms, parenting, visibility, modifiers, constraints
ob_cylinder.location = (0.0, 0.0, 0.0)
_m = ob_cylinder.modifiers.new('Mirror', 'MIRROR')
_m.use_axis = (False, False, True)

# ---- collection membership
col_collection.objects.link(ob_cylinder)

# ---- scene / render settings (as saved in the file)
scene.frame_start = 1; scene.frame_end = 250; scene.frame_set(1)
scene.render.engine = 'BLENDER_EEVEE_NEXT'
scene.cycles.sampling_pattern = 'TABULATED_SOBOL'
scene.view_settings.view_transform = 'Filmic'
bpy.context.view_layer.update()

# ---- added for rendering (the .blend has no active camera and no usable light): camera, sun
cam_auto = bpy.data.cameras.new('AutoCamera')
cam_auto.lens = 50.0
cam_auto.sensor_width = 36.0
cam_auto.clip_end = 1000.0
ob_auto_camera = bpy.data.objects.new('AutoCamera', cam_auto)
scene.collection.objects.link(ob_auto_camera)
ob_auto_camera.location = (4.36959, -5.25332, 3.49649)
ob_auto_camera.rotation_euler = (1.09748, -7.21219e-08, 0.694738)
scene.camera = ob_auto_camera
light_auto_sun = bpy.data.lights.new('AutoSun', 'SUN')
light_auto_sun.energy = 3.0
light_auto_sun.angle = 0.0523599
ob_auto_sun = bpy.data.objects.new('AutoSun', light_auto_sun)
scene.collection.objects.link(ob_auto_sun)
ob_auto_sun.rotation_euler = (0.872665, 0.174533, 0.523599)
bpy.context.view_layer.update()
